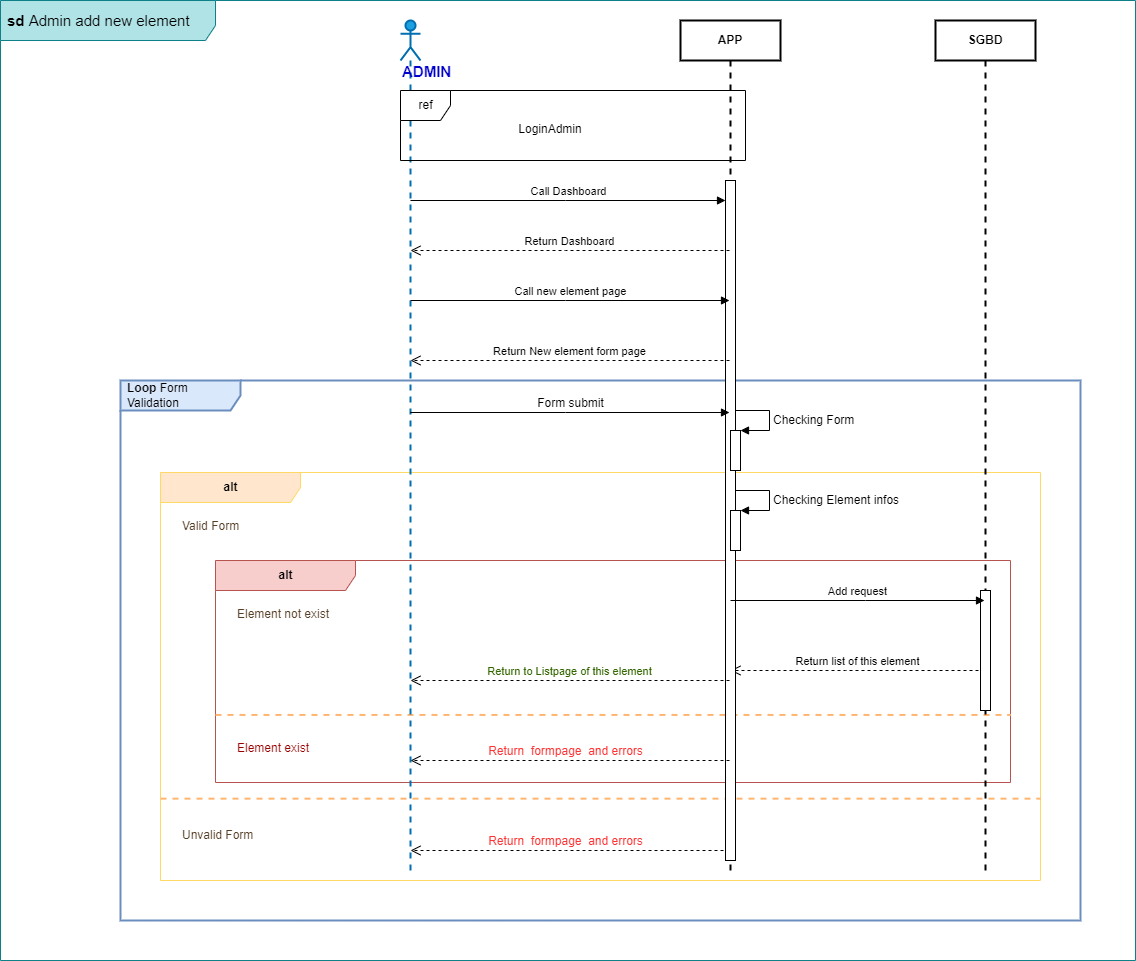

The diagram above was exported from draw.io. Its source (the exported page's mxGraphModel, read from the mxfile embedded in the PNG):
<mxGraphModel dx="1038" dy="649" grid="1" gridSize="10" guides="1" tooltips="1" connect="1" arrows="1" fold="1" page="1" pageScale="1" pageWidth="1169" pageHeight="827" math="0" shadow="0">
  <root>
    <mxCell id="0" />
    <mxCell id="1" parent="0" />
    <mxCell id="aackwpUtF6JEcv5jfesN-1" value="&lt;font style=&quot;font-size: 15px;&quot;&gt;&lt;b&gt;sd &lt;/b&gt;Admin add new element&lt;br&gt;&lt;/font&gt;" style="shape=umlFrame;whiteSpace=wrap;html=1;width=215;height=40;boundedLbl=1;verticalAlign=middle;align=left;spacingLeft=5;fillColor=#b0e3e6;strokeColor=#0e8088;" parent="1" vertex="1">
      <mxGeometry x="25" width="1135" height="960" as="geometry" />
    </mxCell>
    <mxCell id="I2C_3QXjfM0GNlV0GkC2-24" value="&lt;b&gt;Loop &lt;/b&gt;Form Validation" style="shape=umlFrame;whiteSpace=wrap;html=1;width=120;height=30;boundedLbl=1;verticalAlign=middle;align=left;spacingLeft=5;fillColor=#dae8fc;strokeColor=#6c8ebf;strokeWidth=2;" parent="1" vertex="1">
      <mxGeometry x="145" y="380" width="960" height="540" as="geometry" />
    </mxCell>
    <mxCell id="I2C_3QXjfM0GNlV0GkC2-20" value="&lt;div&gt;&lt;b&gt;alt&lt;/b&gt;&lt;/div&gt;" style="shape=umlFrame;tabWidth=110;tabHeight=30;tabPosition=left;html=1;boundedLbl=1;labelInHeader=1;width=140;height=30;fillColor=#ffe6cc;strokeColor=#FFD966;" parent="1" vertex="1">
      <mxGeometry x="185" y="472" width="880" height="408" as="geometry" />
    </mxCell>
    <mxCell id="I2C_3QXjfM0GNlV0GkC2-21" value="Valid Form" style="text;fontColor=#573E26;" parent="I2C_3QXjfM0GNlV0GkC2-20" vertex="1">
      <mxGeometry width="100" height="20" relative="1" as="geometry">
        <mxPoint x="20" y="40" as="offset" />
      </mxGeometry>
    </mxCell>
    <mxCell id="I2C_3QXjfM0GNlV0GkC2-22" value="Unvalid Form" style="line;strokeWidth=2;dashed=1;labelPosition=center;verticalLabelPosition=bottom;align=left;verticalAlign=top;spacingLeft=20;spacingTop=15;fillColor=#d5e8d4;strokeColor=#FFB570;fontColor=#573E26;" parent="I2C_3QXjfM0GNlV0GkC2-20" vertex="1">
      <mxGeometry y="318.0033939393939" width="879.9999999999999" height="16.32" as="geometry" />
    </mxCell>
    <mxCell id="so2uQDP_kf2j7v-zDJUm-22" value="&lt;div&gt;&lt;b&gt;alt&lt;/b&gt;&lt;/div&gt;" style="shape=umlFrame;tabWidth=110;tabHeight=30;tabPosition=left;html=1;boundedLbl=1;labelInHeader=1;width=140;height=30;fillColor=#f8cecc;strokeColor=#b85450;" parent="I2C_3QXjfM0GNlV0GkC2-20" vertex="1">
      <mxGeometry x="55" y="88" width="795" height="222" as="geometry" />
    </mxCell>
    <mxCell id="so2uQDP_kf2j7v-zDJUm-23" value="Element not exist" style="text;fontColor=#573E26;" parent="so2uQDP_kf2j7v-zDJUm-22" vertex="1">
      <mxGeometry width="100" height="20" relative="1" as="geometry">
        <mxPoint x="20" y="40" as="offset" />
      </mxGeometry>
    </mxCell>
    <mxCell id="so2uQDP_kf2j7v-zDJUm-24" value="Element exist" style="line;strokeWidth=2;dashed=1;labelPosition=center;verticalLabelPosition=bottom;align=left;verticalAlign=top;spacingLeft=20;spacingTop=15;fillColor=#d5e8d4;strokeColor=#FFB570;fontColor=#990000;" parent="so2uQDP_kf2j7v-zDJUm-22" vertex="1">
      <mxGeometry y="150.00125846702318" width="795" height="8.88" as="geometry" />
    </mxCell>
    <mxCell id="zVHnf28gmWfTl0542T6Z-9" value="&lt;font style=&quot;font-size: 12px;&quot; color=&quot;#FF3333&quot;&gt;Return&amp;nbsp; formpage&amp;nbsp; and errors&lt;/font&gt;" style="html=1;verticalAlign=bottom;endArrow=open;dashed=1;endSize=8;rounded=0;" parent="1" source="zVHnf28gmWfTl0542T6Z-2" target="zVHnf28gmWfTl0542T6Z-1" edge="1">
      <mxGeometry x="0.0286" relative="1" as="geometry">
        <mxPoint x="754" y="672" as="sourcePoint" />
        <mxPoint x="434.75" y="672" as="targetPoint" />
        <Array as="points">
          <mxPoint x="590" y="850" />
        </Array>
        <mxPoint as="offset" />
      </mxGeometry>
    </mxCell>
    <mxCell id="I2C_3QXjfM0GNlV0GkC2-13" value="Return list of this element" style="html=1;verticalAlign=bottom;endArrow=open;dashed=1;endSize=8;rounded=0;" parent="1" source="so2uQDP_kf2j7v-zDJUm-5" target="zVHnf28gmWfTl0542T6Z-2" edge="1">
      <mxGeometry relative="1" as="geometry">
        <mxPoint x="1014" y="546" as="sourcePoint" />
        <mxPoint x="754.75" y="546" as="targetPoint" />
        <Array as="points">
          <mxPoint x="870" y="670" />
        </Array>
      </mxGeometry>
    </mxCell>
    <mxCell id="zVHnf28gmWfTl0542T6Z-1" value="&lt;b&gt;&lt;font style=&quot;font-size: 15px;&quot; color=&quot;#0000CC&quot;&gt;ADMIN&lt;/font&gt;&lt;/b&gt;" style="shape=umlLifeline;participant=umlActor;perimeter=lifelinePerimeter;whiteSpace=wrap;html=1;container=1;collapsible=0;recursiveResize=0;verticalAlign=top;spacingTop=36;outlineConnect=0;fillColor=#1ba1e2;fontColor=#ffffff;strokeColor=#006EAF;strokeWidth=2;align=left;" parent="1" vertex="1">
      <mxGeometry x="425" y="20" width="20" height="850" as="geometry" />
    </mxCell>
    <mxCell id="zVHnf28gmWfTl0542T6Z-2" value="APP" style="shape=umlLifeline;perimeter=lifelinePerimeter;whiteSpace=wrap;html=1;container=1;collapsible=0;recursiveResize=0;outlineConnect=0;fontStyle=1;strokeWidth=2;" parent="1" vertex="1">
      <mxGeometry x="705" y="20" width="100" height="850" as="geometry" />
    </mxCell>
    <mxCell id="zVHnf28gmWfTl0542T6Z-10" value="" style="html=1;points=[];perimeter=orthogonalPerimeter;" parent="zVHnf28gmWfTl0542T6Z-2" vertex="1">
      <mxGeometry x="45" y="160" width="10" height="680" as="geometry" />
    </mxCell>
    <mxCell id="so2uQDP_kf2j7v-zDJUm-16" value="" style="html=1;points=[];perimeter=orthogonalPerimeter;" parent="zVHnf28gmWfTl0542T6Z-2" vertex="1">
      <mxGeometry x="50" y="410" width="10" height="40" as="geometry" />
    </mxCell>
    <mxCell id="so2uQDP_kf2j7v-zDJUm-15" value="&lt;font style=&quot;font-size: 12px;&quot;&gt;Checking Form&lt;/font&gt;" style="edgeStyle=orthogonalEdgeStyle;html=1;align=left;spacingLeft=2;endArrow=block;rounded=0;entryX=1;entryY=0;" parent="zVHnf28gmWfTl0542T6Z-2" target="so2uQDP_kf2j7v-zDJUm-16" edge="1">
      <mxGeometry x="0.0602" relative="1" as="geometry">
        <mxPoint x="55" y="390" as="sourcePoint" />
        <Array as="points">
          <mxPoint x="89" y="390" />
          <mxPoint x="89" y="410" />
        </Array>
        <mxPoint as="offset" />
      </mxGeometry>
    </mxCell>
    <mxCell id="so2uQDP_kf2j7v-zDJUm-27" value="" style="html=1;points=[];perimeter=orthogonalPerimeter;" parent="zVHnf28gmWfTl0542T6Z-2" vertex="1">
      <mxGeometry x="50" y="490" width="10" height="40" as="geometry" />
    </mxCell>
    <mxCell id="so2uQDP_kf2j7v-zDJUm-28" value="&lt;font style=&quot;font-size: 12px;&quot;&gt;Checking Element infos&lt;br&gt;&lt;/font&gt;" style="edgeStyle=orthogonalEdgeStyle;html=1;align=left;spacingLeft=2;endArrow=block;rounded=0;entryX=1;entryY=0;" parent="zVHnf28gmWfTl0542T6Z-2" target="so2uQDP_kf2j7v-zDJUm-27" edge="1">
      <mxGeometry x="0.0602" relative="1" as="geometry">
        <mxPoint x="55" y="470" as="sourcePoint" />
        <Array as="points">
          <mxPoint x="89" y="470" />
          <mxPoint x="89" y="490" />
        </Array>
        <mxPoint as="offset" />
      </mxGeometry>
    </mxCell>
    <mxCell id="zVHnf28gmWfTl0542T6Z-3" value="Call Dashboard" style="html=1;verticalAlign=bottom;endArrow=block;rounded=0;" parent="1" source="zVHnf28gmWfTl0542T6Z-1" edge="1">
      <mxGeometry width="80" relative="1" as="geometry">
        <mxPoint x="434.75" y="179" as="sourcePoint" />
        <mxPoint x="750" y="200" as="targetPoint" />
        <Array as="points">
          <mxPoint x="590" y="200" />
        </Array>
      </mxGeometry>
    </mxCell>
    <mxCell id="zVHnf28gmWfTl0542T6Z-4" value="Return Dashboard" style="html=1;verticalAlign=bottom;endArrow=open;dashed=1;endSize=8;rounded=0;" parent="1" source="zVHnf28gmWfTl0542T6Z-2" target="zVHnf28gmWfTl0542T6Z-1" edge="1">
      <mxGeometry relative="1" as="geometry">
        <mxPoint x="825" y="424" as="sourcePoint" />
        <mxPoint x="745" y="424" as="targetPoint" />
        <Array as="points">
          <mxPoint x="590" y="250" />
        </Array>
      </mxGeometry>
    </mxCell>
    <mxCell id="zVHnf28gmWfTl0542T6Z-5" value="&lt;font style=&quot;font-size: 12px;&quot;&gt;Form submit&lt;/font&gt;" style="html=1;verticalAlign=bottom;endArrow=block;rounded=0;" parent="1" edge="1">
      <mxGeometry width="80" relative="1" as="geometry">
        <mxPoint x="434.75" y="412" as="sourcePoint" />
        <mxPoint x="754" y="412" as="targetPoint" />
        <Array as="points">
          <mxPoint x="590" y="412" />
        </Array>
      </mxGeometry>
    </mxCell>
    <mxCell id="I2C_3QXjfM0GNlV0GkC2-12" value="&lt;font color=&quot;#336600&quot;&gt;Return to Listpage of this element&lt;/font&gt;" style="html=1;verticalAlign=bottom;endArrow=open;dashed=1;endSize=8;rounded=0;" parent="1" source="zVHnf28gmWfTl0542T6Z-2" target="zVHnf28gmWfTl0542T6Z-1" edge="1">
      <mxGeometry relative="1" as="geometry">
        <mxPoint x="754" y="582" as="sourcePoint" />
        <mxPoint x="434.75" y="582" as="targetPoint" />
        <Array as="points">
          <mxPoint x="600" y="680" />
        </Array>
      </mxGeometry>
    </mxCell>
    <mxCell id="so2uQDP_kf2j7v-zDJUm-5" value="SGBD" style="shape=umlLifeline;perimeter=lifelinePerimeter;whiteSpace=wrap;html=1;container=1;collapsible=0;recursiveResize=0;outlineConnect=0;fontStyle=1;strokeWidth=2;" parent="1" vertex="1">
      <mxGeometry x="960" y="20" width="100" height="850" as="geometry" />
    </mxCell>
    <mxCell id="so2uQDP_kf2j7v-zDJUm-6" value="" style="html=1;points=[];perimeter=orthogonalPerimeter;" parent="so2uQDP_kf2j7v-zDJUm-5" vertex="1">
      <mxGeometry x="45" y="570" width="10" height="120" as="geometry" />
    </mxCell>
    <mxCell id="so2uQDP_kf2j7v-zDJUm-9" value="ref" style="shape=umlFrame;tabPosition=left;html=1;boundedLbl=1;labelInHeader=1;width=50;height=30;" parent="1" vertex="1">
      <mxGeometry x="425" y="90" width="345" height="70" as="geometry" />
    </mxCell>
    <mxCell id="so2uQDP_kf2j7v-zDJUm-10" value="LoginAdmin" style="text;align=center;" parent="so2uQDP_kf2j7v-zDJUm-9" vertex="1">
      <mxGeometry width="100" height="20" relative="1" as="geometry">
        <mxPoint x="100" y="25" as="offset" />
      </mxGeometry>
    </mxCell>
    <mxCell id="so2uQDP_kf2j7v-zDJUm-13" value="Call new element page" style="html=1;verticalAlign=bottom;endArrow=block;rounded=0;" parent="1" source="zVHnf28gmWfTl0542T6Z-1" target="zVHnf28gmWfTl0542T6Z-2" edge="1">
      <mxGeometry width="80" relative="1" as="geometry">
        <mxPoint x="445.13043478260875" y="210" as="sourcePoint" />
        <mxPoint x="764" y="210" as="targetPoint" />
        <Array as="points">
          <mxPoint x="590" y="300" />
        </Array>
      </mxGeometry>
    </mxCell>
    <mxCell id="so2uQDP_kf2j7v-zDJUm-14" value="Return New element form page" style="html=1;verticalAlign=bottom;endArrow=open;dashed=1;endSize=8;rounded=0;" parent="1" source="zVHnf28gmWfTl0542T6Z-2" target="zVHnf28gmWfTl0542T6Z-1" edge="1">
      <mxGeometry relative="1" as="geometry">
        <mxPoint x="764" y="250" as="sourcePoint" />
        <mxPoint x="445.13043478260875" y="250" as="targetPoint" />
        <Array as="points">
          <mxPoint x="580" y="360" />
        </Array>
      </mxGeometry>
    </mxCell>
    <mxCell id="so2uQDP_kf2j7v-zDJUm-4" value="Add request" style="html=1;verticalAlign=bottom;endArrow=block;rounded=0;" parent="1" source="zVHnf28gmWfTl0542T6Z-2" target="so2uQDP_kf2j7v-zDJUm-5" edge="1">
      <mxGeometry width="80" relative="1" as="geometry">
        <mxPoint x="754.75" y="506" as="sourcePoint" />
        <mxPoint x="1009" y="506" as="targetPoint" />
        <Array as="points">
          <mxPoint x="890" y="600" />
        </Array>
      </mxGeometry>
    </mxCell>
    <mxCell id="so2uQDP_kf2j7v-zDJUm-25" value="&lt;font style=&quot;font-size: 12px;&quot; color=&quot;#FF3333&quot;&gt;Return&amp;nbsp; formpage&amp;nbsp; and errors&lt;/font&gt;" style="html=1;verticalAlign=bottom;endArrow=open;dashed=1;endSize=8;rounded=0;" parent="1" source="zVHnf28gmWfTl0542T6Z-2" target="zVHnf28gmWfTl0542T6Z-1" edge="1">
      <mxGeometry x="0.0286" relative="1" as="geometry">
        <mxPoint x="764" y="860" as="sourcePoint" />
        <mxPoint x="444.75" y="860" as="targetPoint" />
        <Array as="points">
          <mxPoint x="600" y="760" />
        </Array>
        <mxPoint as="offset" />
      </mxGeometry>
    </mxCell>
  </root>
</mxGraphModel>